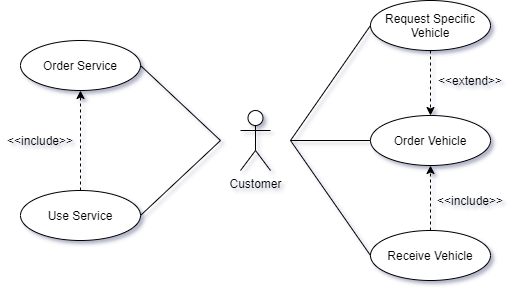

The diagram above was exported from draw.io. Its source (the exported page's mxGraphModel, read from the mxfile embedded in the PNG):
<mxGraphModel dx="782" dy="379" grid="1" gridSize="10" guides="1" tooltips="1" connect="1" arrows="1" fold="1" page="1" pageScale="1" pageWidth="827" pageHeight="1169" math="0" shadow="0">
  <root>
    <mxCell id="0" />
    <mxCell id="1" parent="0" />
    <mxCell id="pxCwLGeq1ptqj526LEUB-20" style="edgeStyle=none;rounded=0;orthogonalLoop=1;jettySize=auto;html=1;entryX=1;entryY=0.5;entryDx=0;entryDy=0;endArrow=none;endFill=0;" parent="1" target="pxCwLGeq1ptqj526LEUB-14" edge="1">
      <mxGeometry relative="1" as="geometry">
        <mxPoint x="320" y="290" as="sourcePoint" />
      </mxGeometry>
    </mxCell>
    <mxCell id="pxCwLGeq1ptqj526LEUB-21" style="edgeStyle=none;rounded=0;orthogonalLoop=1;jettySize=auto;html=1;entryX=1;entryY=0.5;entryDx=0;entryDy=0;endArrow=none;endFill=0;" parent="1" target="pxCwLGeq1ptqj526LEUB-15" edge="1">
      <mxGeometry relative="1" as="geometry">
        <mxPoint x="320" y="290" as="sourcePoint" />
      </mxGeometry>
    </mxCell>
    <mxCell id="pxCwLGeq1ptqj526LEUB-1" value="Customer" style="shape=umlActor;verticalLabelPosition=bottom;verticalAlign=top;html=1;outlineConnect=0;" parent="1" vertex="1">
      <mxGeometry x="340" y="260" width="30" height="60" as="geometry" />
    </mxCell>
    <mxCell id="pxCwLGeq1ptqj526LEUB-6" style="rounded=0;orthogonalLoop=1;jettySize=auto;html=1;endArrow=none;endFill=0;exitX=0;exitY=0.5;exitDx=0;exitDy=0;" parent="1" source="pxCwLGeq1ptqj526LEUB-2" edge="1">
      <mxGeometry relative="1" as="geometry">
        <mxPoint x="390" y="290" as="targetPoint" />
      </mxGeometry>
    </mxCell>
    <mxCell id="pxCwLGeq1ptqj526LEUB-2" value="Order Vehicle" style="ellipse;whiteSpace=wrap;html=1;" parent="1" vertex="1">
      <mxGeometry x="470" y="265" width="120" height="50" as="geometry" />
    </mxCell>
    <mxCell id="pxCwLGeq1ptqj526LEUB-8" style="edgeStyle=none;rounded=0;orthogonalLoop=1;jettySize=auto;html=1;entryX=0.5;entryY=0;entryDx=0;entryDy=0;endArrow=classic;endFill=1;dashed=1;" parent="1" source="pxCwLGeq1ptqj526LEUB-4" target="pxCwLGeq1ptqj526LEUB-2" edge="1">
      <mxGeometry relative="1" as="geometry" />
    </mxCell>
    <mxCell id="pxCwLGeq1ptqj526LEUB-4" value="Request Specific Vehicle" style="ellipse;whiteSpace=wrap;html=1;" parent="1" vertex="1">
      <mxGeometry x="470" y="150" width="120" height="50" as="geometry" />
    </mxCell>
    <mxCell id="pxCwLGeq1ptqj526LEUB-16" style="edgeStyle=none;rounded=0;orthogonalLoop=1;jettySize=auto;html=1;entryX=0.5;entryY=1;entryDx=0;entryDy=0;dashed=1;endArrow=classic;endFill=1;" parent="1" source="pxCwLGeq1ptqj526LEUB-5" target="pxCwLGeq1ptqj526LEUB-2" edge="1">
      <mxGeometry relative="1" as="geometry" />
    </mxCell>
    <mxCell id="pxCwLGeq1ptqj526LEUB-5" value="Receive Vehicle" style="ellipse;whiteSpace=wrap;html=1;" parent="1" vertex="1">
      <mxGeometry x="470" y="380" width="120" height="50" as="geometry" />
    </mxCell>
    <mxCell id="pxCwLGeq1ptqj526LEUB-9" value="&amp;lt;&amp;lt;extend&amp;gt;&amp;gt;" style="text;html=1;strokeColor=none;fillColor=none;align=center;verticalAlign=middle;whiteSpace=wrap;rounded=0;" parent="1" vertex="1">
      <mxGeometry x="530" y="220" width="80" height="20" as="geometry" />
    </mxCell>
    <mxCell id="pxCwLGeq1ptqj526LEUB-11" style="rounded=0;orthogonalLoop=1;jettySize=auto;html=1;endArrow=none;endFill=0;exitX=0;exitY=0.5;exitDx=0;exitDy=0;" parent="1" source="pxCwLGeq1ptqj526LEUB-4" edge="1">
      <mxGeometry relative="1" as="geometry">
        <mxPoint x="480" y="300" as="sourcePoint" />
        <mxPoint x="390" y="290" as="targetPoint" />
      </mxGeometry>
    </mxCell>
    <mxCell id="pxCwLGeq1ptqj526LEUB-13" style="rounded=0;orthogonalLoop=1;jettySize=auto;html=1;endArrow=none;endFill=0;entryX=0;entryY=0.5;entryDx=0;entryDy=0;" parent="1" target="pxCwLGeq1ptqj526LEUB-5" edge="1">
      <mxGeometry relative="1" as="geometry">
        <mxPoint x="390" y="290" as="sourcePoint" />
        <mxPoint x="350" y="525" as="targetPoint" />
      </mxGeometry>
    </mxCell>
    <mxCell id="pxCwLGeq1ptqj526LEUB-14" value="Order Service" style="ellipse;whiteSpace=wrap;html=1;" parent="1" vertex="1">
      <mxGeometry x="120" y="190" width="120" height="50" as="geometry" />
    </mxCell>
    <mxCell id="pxCwLGeq1ptqj526LEUB-18" style="edgeStyle=none;rounded=0;orthogonalLoop=1;jettySize=auto;html=1;entryX=0.5;entryY=1;entryDx=0;entryDy=0;dashed=1;endArrow=classic;endFill=1;" parent="1" source="pxCwLGeq1ptqj526LEUB-15" target="pxCwLGeq1ptqj526LEUB-14" edge="1">
      <mxGeometry relative="1" as="geometry" />
    </mxCell>
    <mxCell id="pxCwLGeq1ptqj526LEUB-15" value="Use Service" style="ellipse;whiteSpace=wrap;html=1;" parent="1" vertex="1">
      <mxGeometry x="120" y="340" width="120" height="50" as="geometry" />
    </mxCell>
    <mxCell id="pxCwLGeq1ptqj526LEUB-17" value="&amp;lt;&amp;lt;include&amp;gt;&amp;gt;" style="text;html=1;strokeColor=none;fillColor=none;align=center;verticalAlign=middle;whiteSpace=wrap;rounded=0;" parent="1" vertex="1">
      <mxGeometry x="530" y="340" width="80" height="20" as="geometry" />
    </mxCell>
    <mxCell id="pxCwLGeq1ptqj526LEUB-19" value="&amp;lt;&amp;lt;include&amp;gt;&amp;gt;" style="text;html=1;strokeColor=none;fillColor=none;align=center;verticalAlign=middle;whiteSpace=wrap;rounded=0;" parent="1" vertex="1">
      <mxGeometry x="100" y="280" width="80" height="20" as="geometry" />
    </mxCell>
  </root>
</mxGraphModel>